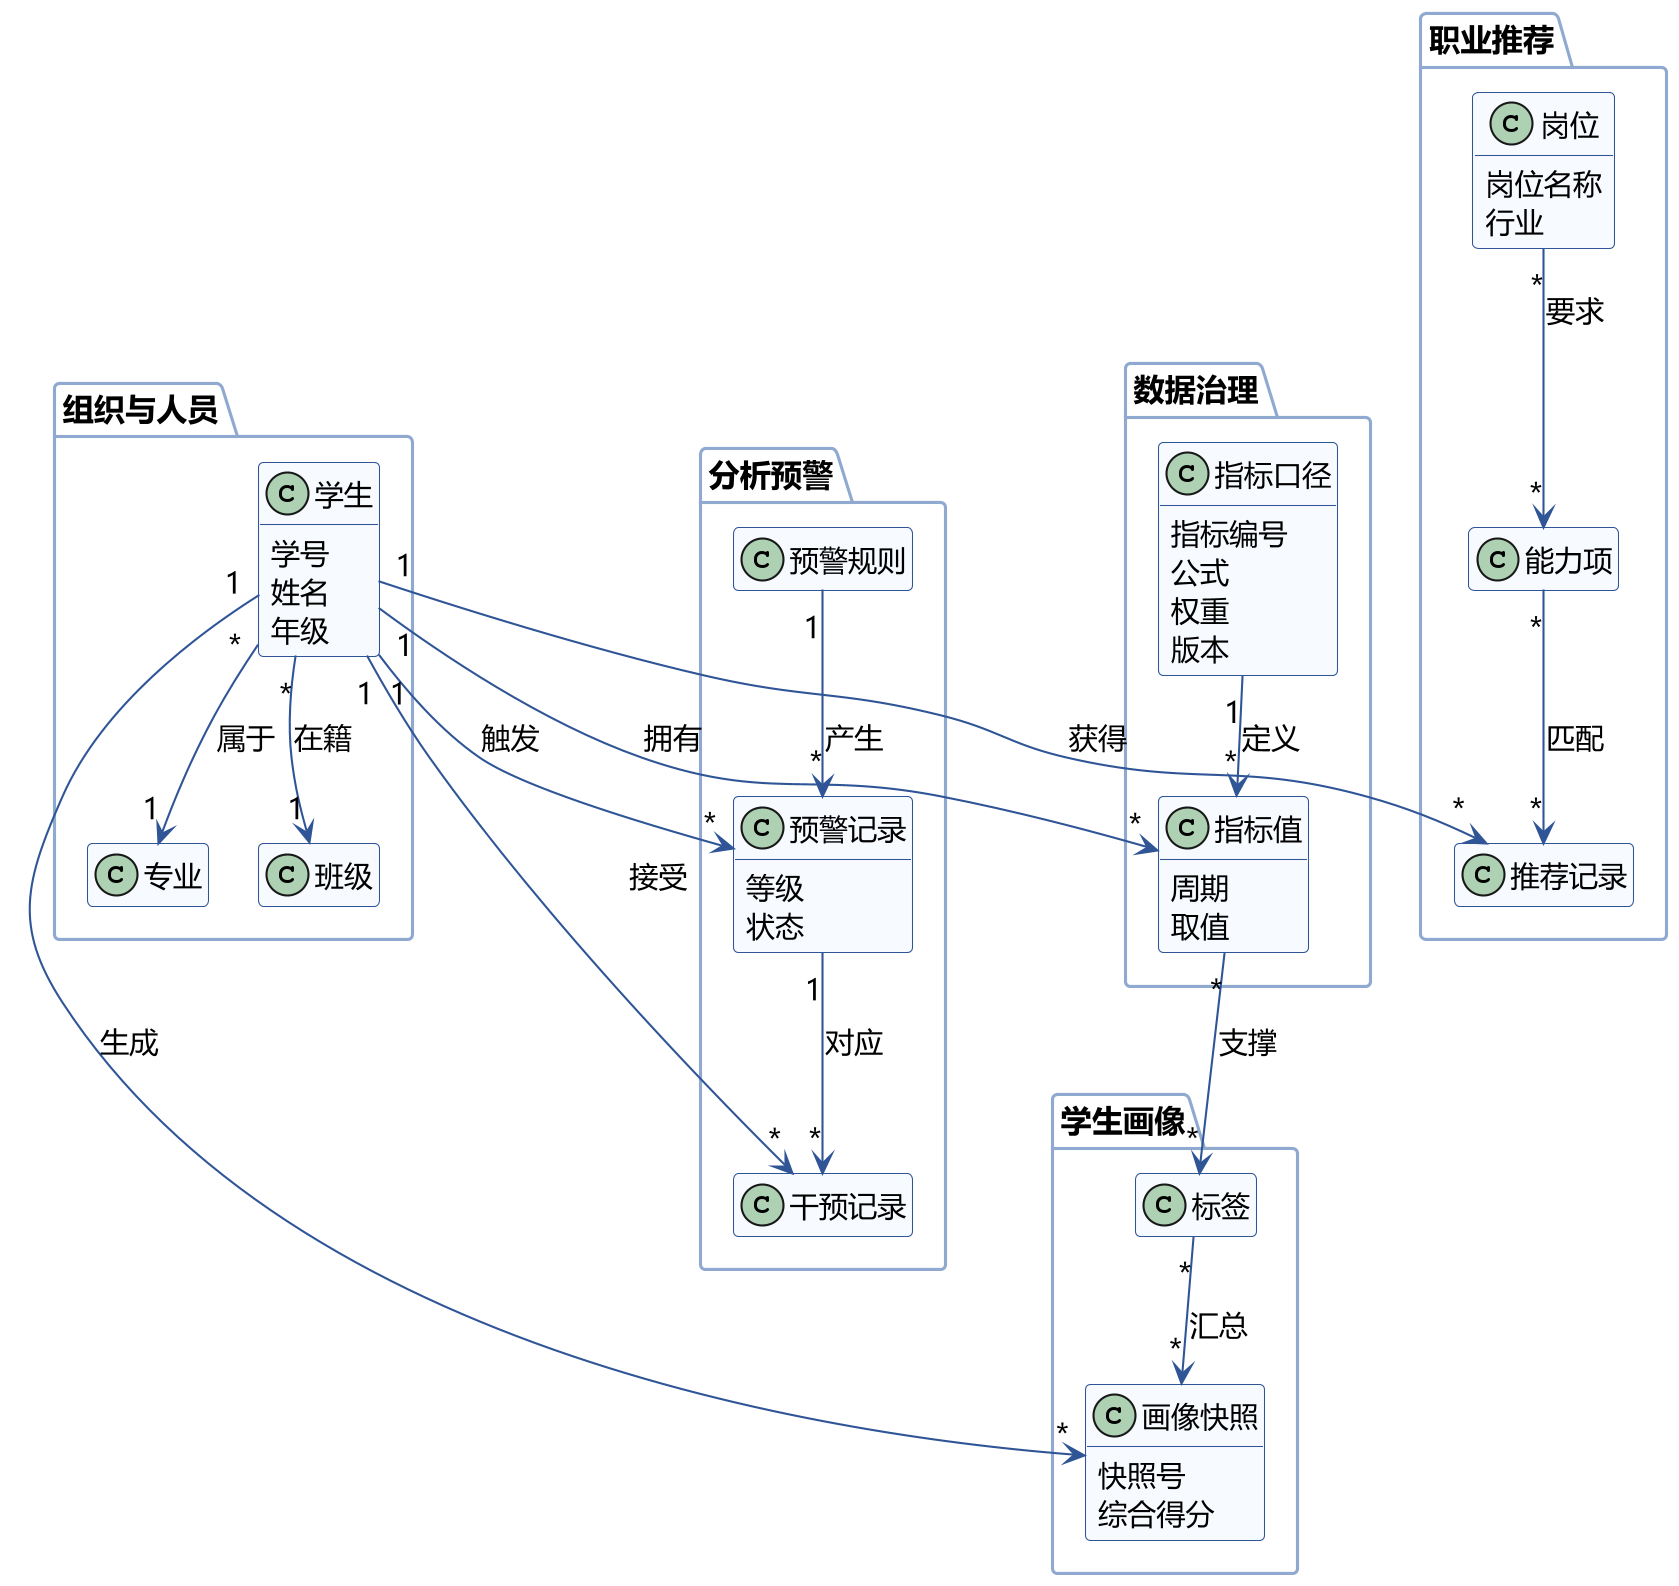

The diagram above was rendered by PlantUML. Its source (embedded in the PNG):
@startuml
skinparam defaultFontName "Microsoft YaHei"
skinparam defaultFontSize 14
skinparam shadowing false
skinparam dpi 200
skinparam classAttributeIconSize 0
hide empty members
skinparam class {
  BackgroundColor #F7FAFF
  BorderColor #2F5597
  ArrowColor #2F5597
  FontSize 14
}
skinparam package {
  BackgroundColor #FFFFFF
  BorderColor #8FA9D0
  FontSize 15
}
skinparam nodesep 24
skinparam ranksep 38

package "组织与人员" {
  class "学生" as Student {
    学号
    姓名
    年级
  }
  class "专业" as Major
  class "班级" as Clazz
}
package "数据治理" {
  class "指标口径" as MetricDef {
    指标编号
    公式
    权重
    版本
  }
  class "指标值" as MetricValue {
    周期
    取值
  }
}
package "学生画像" {
  class "标签" as Tag
  class "画像快照" as ProfileSnapshot {
    快照号
    综合得分
  }
}
package "分析预警" {
  class "预警规则" as AlertRule
  class "预警记录" as AlertRecord {
    等级
    状态
  }
  class "干预记录" as Intervention
}
package "职业推荐" {
  class "岗位" as Job {
    岗位名称
    行业
  }
  class "能力项" as Ability
  class "推荐记录" as Recommendation
}

Student "1" --> "*" MetricValue : 拥有
Student "1" --> "*" ProfileSnapshot : 生成
Student "1" --> "*" AlertRecord : 触发
Student "1" --> "*" Recommendation : 获得
Student "1" --> "*" Intervention : 接受
Student "*" --> "1" Major : 属于
Student "*" --> "1" Clazz : 在籍
MetricDef "1" --> "*" MetricValue : 定义
MetricValue "*" --> "*" Tag : 支撑
Tag "*" --> "*" ProfileSnapshot : 汇总
AlertRule "1" --> "*" AlertRecord : 产生
AlertRecord "1" --> "*" Intervention : 对应
Job "*" --> "*" Ability : 要求
Ability "*" --> "*" Recommendation : 匹配
@enduml